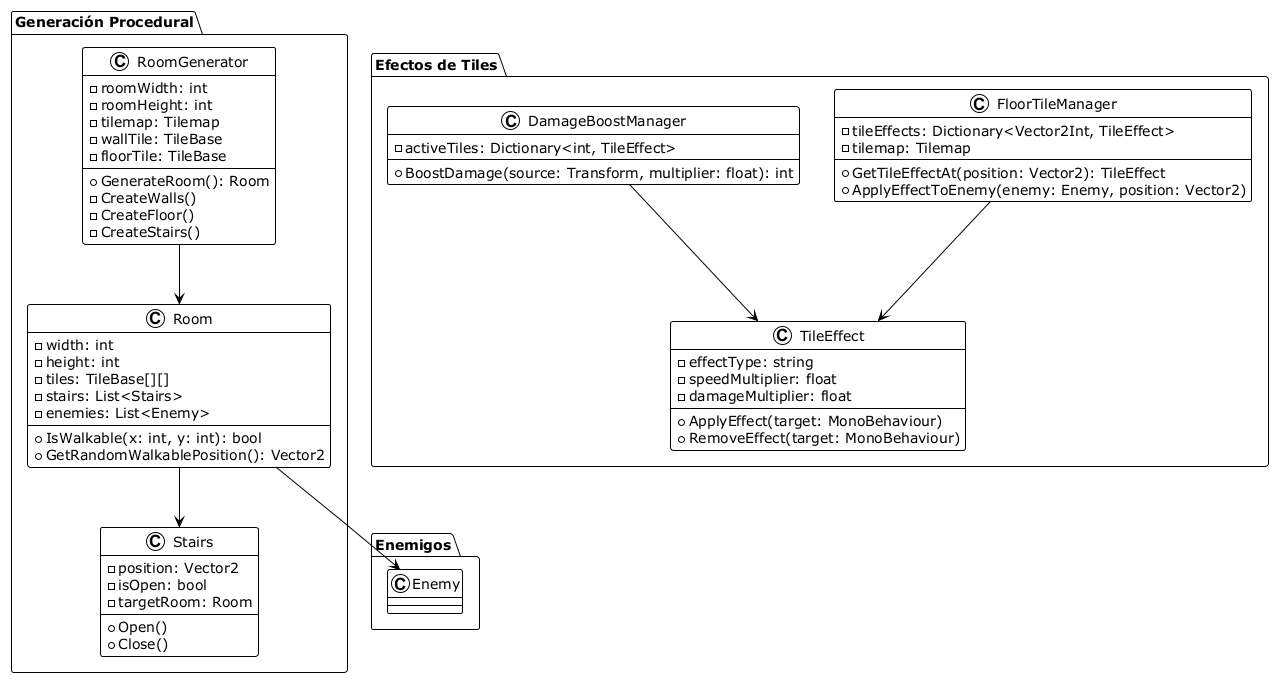

The diagram above was rendered by PlantUML. Its source (embedded in the PNG):
@startuml Diagrama_Clases_seccion3
!theme plain

' Sección 3: Generación procedural y efectos de tiles

package "Enemigos" {
    class Enemy
}

package "Generación Procedural" {
    class RoomGenerator {
        - roomWidth: int
        - roomHeight: int
        - tilemap: Tilemap
        - wallTile: TileBase
        - floorTile: TileBase
        + GenerateRoom(): Room
        - CreateWalls()
        - CreateFloor()
        - CreateStairs()
    }

    class Room {
        - width: int
        - height: int
        - tiles: TileBase[][]
        - stairs: List<Stairs>
        - enemies: List<Enemy>
        + IsWalkable(x: int, y: int): bool
        + GetRandomWalkablePosition(): Vector2
    }

    class Stairs {
        - position: Vector2
        - isOpen: bool
        - targetRoom: Room
        + Open()
        + Close()
    }
}

package "Efectos de Tiles" {
    class TileEffect {
        - effectType: string
        - speedMultiplier: float
        - damageMultiplier: float
        + ApplyEffect(target: MonoBehaviour)
        + RemoveEffect(target: MonoBehaviour)
    }

    class FloorTileManager {
        - tileEffects: Dictionary<Vector2Int, TileEffect>
        - tilemap: Tilemap
        + GetTileEffectAt(position: Vector2): TileEffect
        + ApplyEffectToEnemy(enemy: Enemy, position: Vector2)
    }

    class DamageBoostManager {
        - activeTiles: Dictionary<int, TileEffect>
        + BoostDamage(source: Transform, multiplier: float): int
    }
}

RoomGenerator --> Room
Room --> Stairs
Room --> Enemy
FloorTileManager --> TileEffect
DamageBoostManager --> TileEffect

@enduml